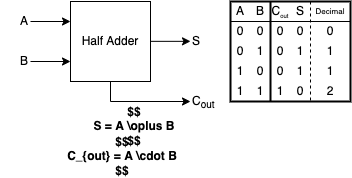

The diagram above was exported from draw.io. Its source (the exported page's mxGraphModel, read from the mxfile embedded in the PNG):
<mxGraphModel dx="594" dy="377" grid="1" gridSize="10" guides="1" tooltips="1" connect="1" arrows="1" fold="1" page="1" pageScale="1" pageWidth="827" pageHeight="1169" math="1" shadow="0">
  <root>
    <mxCell id="-gx-YscnsfrHZdLLWKpf-0" />
    <mxCell id="-gx-YscnsfrHZdLLWKpf-1" parent="-gx-YscnsfrHZdLLWKpf-0" />
    <mxCell id="sUhaUdCa1uJQjPJ1ICwM-0" style="edgeStyle=orthogonalEdgeStyle;rounded=0;orthogonalLoop=1;jettySize=auto;html=1;exitX=0.5;exitY=1;exitDx=0;exitDy=0;fontSize=12;" parent="-gx-YscnsfrHZdLLWKpf-1" source="sUhaUdCa1uJQjPJ1ICwM-1" edge="1">
      <mxGeometry relative="1" as="geometry">
        <mxPoint x="360" y="379.9999999999999" as="targetPoint" />
        <Array as="points">
          <mxPoint x="280" y="380" />
        </Array>
      </mxGeometry>
    </mxCell>
    <mxCell id="sUhaUdCa1uJQjPJ1ICwM-1" value="Half Adder" style="rounded=0;whiteSpace=wrap;html=1;fontSize=12;fillColor=none;" parent="-gx-YscnsfrHZdLLWKpf-1" vertex="1">
      <mxGeometry x="240" y="280" width="80" height="80" as="geometry" />
    </mxCell>
    <mxCell id="sUhaUdCa1uJQjPJ1ICwM-2" value="" style="endArrow=classic;html=1;rounded=0;fontSize=12;" parent="-gx-YscnsfrHZdLLWKpf-1" edge="1">
      <mxGeometry width="50" height="50" relative="1" as="geometry">
        <mxPoint x="200" y="300" as="sourcePoint" />
        <mxPoint x="240" y="300" as="targetPoint" />
      </mxGeometry>
    </mxCell>
    <mxCell id="sUhaUdCa1uJQjPJ1ICwM-3" value="" style="endArrow=classic;html=1;rounded=0;fontSize=12;" parent="-gx-YscnsfrHZdLLWKpf-1" edge="1">
      <mxGeometry width="50" height="50" relative="1" as="geometry">
        <mxPoint x="200" y="340" as="sourcePoint" />
        <mxPoint x="240" y="340" as="targetPoint" />
      </mxGeometry>
    </mxCell>
    <mxCell id="sUhaUdCa1uJQjPJ1ICwM-5" value="" style="endArrow=classic;html=1;rounded=0;fontSize=12;" parent="-gx-YscnsfrHZdLLWKpf-1" edge="1">
      <mxGeometry width="50" height="50" relative="1" as="geometry">
        <mxPoint x="320" y="319.8399999999999" as="sourcePoint" />
        <mxPoint x="360" y="319.8399999999999" as="targetPoint" />
      </mxGeometry>
    </mxCell>
    <mxCell id="sUhaUdCa1uJQjPJ1ICwM-6" value="S" style="text;html=1;strokeColor=none;fillColor=none;align=left;verticalAlign=middle;whiteSpace=wrap;rounded=0;fontSize=12;" parent="-gx-YscnsfrHZdLLWKpf-1" vertex="1">
      <mxGeometry x="360" y="310" width="30" height="20" as="geometry" />
    </mxCell>
    <mxCell id="sUhaUdCa1uJQjPJ1ICwM-7" value="C&lt;sub&gt;out&lt;/sub&gt;" style="text;html=1;strokeColor=none;fillColor=none;align=left;verticalAlign=middle;whiteSpace=wrap;rounded=0;fontSize=12;" parent="-gx-YscnsfrHZdLLWKpf-1" vertex="1">
      <mxGeometry x="360" y="370" width="30" height="20" as="geometry" />
    </mxCell>
    <mxCell id="sUhaUdCa1uJQjPJ1ICwM-9" value="A" style="text;html=1;strokeColor=none;fillColor=none;align=center;verticalAlign=middle;whiteSpace=wrap;rounded=0;fontSize=12;" parent="-gx-YscnsfrHZdLLWKpf-1" vertex="1">
      <mxGeometry x="400" y="280" width="20" height="20" as="geometry" />
    </mxCell>
    <mxCell id="sUhaUdCa1uJQjPJ1ICwM-10" value="B" style="text;html=1;strokeColor=none;fillColor=none;align=center;verticalAlign=middle;whiteSpace=wrap;rounded=0;fontSize=12;" parent="-gx-YscnsfrHZdLLWKpf-1" vertex="1">
      <mxGeometry x="420" y="280" width="20" height="20" as="geometry" />
    </mxCell>
    <mxCell id="sUhaUdCa1uJQjPJ1ICwM-11" value="" style="endArrow=none;html=1;rounded=0;fontSize=12;exitX=0;exitY=1;exitDx=0;exitDy=0;" parent="-gx-YscnsfrHZdLLWKpf-1" source="sUhaUdCa1uJQjPJ1ICwM-9" edge="1">
      <mxGeometry width="50" height="50" relative="1" as="geometry">
        <mxPoint x="370" y="350" as="sourcePoint" />
        <mxPoint x="520" y="300" as="targetPoint" />
      </mxGeometry>
    </mxCell>
    <mxCell id="sUhaUdCa1uJQjPJ1ICwM-13" value="0" style="text;html=1;strokeColor=none;fillColor=none;align=center;verticalAlign=middle;whiteSpace=wrap;rounded=0;fontSize=12;" parent="-gx-YscnsfrHZdLLWKpf-1" vertex="1">
      <mxGeometry x="400" y="300" width="20" height="20" as="geometry" />
    </mxCell>
    <mxCell id="sUhaUdCa1uJQjPJ1ICwM-14" value="0" style="text;html=1;strokeColor=none;fillColor=none;align=center;verticalAlign=middle;whiteSpace=wrap;rounded=0;fontSize=12;" parent="-gx-YscnsfrHZdLLWKpf-1" vertex="1">
      <mxGeometry x="420" y="300" width="20" height="20" as="geometry" />
    </mxCell>
    <mxCell id="sUhaUdCa1uJQjPJ1ICwM-16" value="0" style="text;html=1;strokeColor=none;fillColor=none;align=center;verticalAlign=middle;whiteSpace=wrap;rounded=0;fontSize=12;" parent="-gx-YscnsfrHZdLLWKpf-1" vertex="1">
      <mxGeometry x="400" y="320" width="20" height="20" as="geometry" />
    </mxCell>
    <mxCell id="sUhaUdCa1uJQjPJ1ICwM-17" value="1" style="text;html=1;strokeColor=none;fillColor=none;align=center;verticalAlign=middle;whiteSpace=wrap;rounded=0;fontSize=12;" parent="-gx-YscnsfrHZdLLWKpf-1" vertex="1">
      <mxGeometry x="420" y="320" width="20" height="20" as="geometry" />
    </mxCell>
    <mxCell id="sUhaUdCa1uJQjPJ1ICwM-19" value="1" style="text;html=1;strokeColor=none;fillColor=none;align=center;verticalAlign=middle;whiteSpace=wrap;rounded=0;fontSize=12;" parent="-gx-YscnsfrHZdLLWKpf-1" vertex="1">
      <mxGeometry x="400" y="340" width="20" height="20" as="geometry" />
    </mxCell>
    <mxCell id="sUhaUdCa1uJQjPJ1ICwM-20" value="0" style="text;html=1;strokeColor=none;fillColor=none;align=center;verticalAlign=middle;whiteSpace=wrap;rounded=0;fontSize=12;" parent="-gx-YscnsfrHZdLLWKpf-1" vertex="1">
      <mxGeometry x="420" y="340" width="20" height="20" as="geometry" />
    </mxCell>
    <mxCell id="sUhaUdCa1uJQjPJ1ICwM-22" value="1" style="text;html=1;strokeColor=none;fillColor=none;align=center;verticalAlign=middle;whiteSpace=wrap;rounded=0;fontSize=12;" parent="-gx-YscnsfrHZdLLWKpf-1" vertex="1">
      <mxGeometry x="400" y="360" width="20" height="20" as="geometry" />
    </mxCell>
    <mxCell id="sUhaUdCa1uJQjPJ1ICwM-23" value="1" style="text;html=1;strokeColor=none;fillColor=none;align=center;verticalAlign=middle;whiteSpace=wrap;rounded=0;fontSize=12;" parent="-gx-YscnsfrHZdLLWKpf-1" vertex="1">
      <mxGeometry x="420" y="360" width="20" height="20" as="geometry" />
    </mxCell>
    <mxCell id="sUhaUdCa1uJQjPJ1ICwM-37" value="S" style="text;html=1;strokeColor=none;fillColor=none;align=center;verticalAlign=middle;whiteSpace=wrap;rounded=0;fontSize=12;" parent="-gx-YscnsfrHZdLLWKpf-1" vertex="1">
      <mxGeometry x="460" y="280" width="20" height="20" as="geometry" />
    </mxCell>
    <mxCell id="sUhaUdCa1uJQjPJ1ICwM-38" value="C&lt;sub&gt;&lt;font style=&quot;font-size: 6px&quot;&gt;out&lt;/font&gt;&lt;/sub&gt;" style="text;html=1;strokeColor=none;fillColor=none;align=center;verticalAlign=middle;whiteSpace=wrap;rounded=0;fontSize=12;" parent="-gx-YscnsfrHZdLLWKpf-1" vertex="1">
      <mxGeometry x="440" y="280" width="20" height="20" as="geometry" />
    </mxCell>
    <mxCell id="sUhaUdCa1uJQjPJ1ICwM-39" value="" style="endArrow=none;html=1;rounded=0;fontSize=12;exitX=1;exitY=0;exitDx=0;exitDy=0;entryX=1;entryY=1;entryDx=0;entryDy=0;dashed=1;" parent="-gx-YscnsfrHZdLLWKpf-1" source="sUhaUdCa1uJQjPJ1ICwM-37" target="sUhaUdCa1uJQjPJ1ICwM-47" edge="1">
      <mxGeometry width="50" height="50" relative="1" as="geometry">
        <mxPoint x="550" y="350" as="sourcePoint" />
        <mxPoint x="480" y="460" as="targetPoint" />
      </mxGeometry>
    </mxCell>
    <mxCell id="sUhaUdCa1uJQjPJ1ICwM-40" value="0" style="text;html=1;strokeColor=none;fillColor=none;align=center;verticalAlign=middle;whiteSpace=wrap;rounded=0;fontSize=12;" parent="-gx-YscnsfrHZdLLWKpf-1" vertex="1">
      <mxGeometry x="440" y="300" width="20" height="20" as="geometry" />
    </mxCell>
    <mxCell id="sUhaUdCa1uJQjPJ1ICwM-41" value="1" style="text;html=1;strokeColor=none;fillColor=none;align=center;verticalAlign=middle;whiteSpace=wrap;rounded=0;fontSize=12;" parent="-gx-YscnsfrHZdLLWKpf-1" vertex="1">
      <mxGeometry x="460" y="320" width="20" height="20" as="geometry" />
    </mxCell>
    <mxCell id="sUhaUdCa1uJQjPJ1ICwM-42" value="0" style="text;html=1;strokeColor=none;fillColor=none;align=center;verticalAlign=middle;whiteSpace=wrap;rounded=0;fontSize=12;" parent="-gx-YscnsfrHZdLLWKpf-1" vertex="1">
      <mxGeometry x="460" y="300" width="20" height="20" as="geometry" />
    </mxCell>
    <mxCell id="sUhaUdCa1uJQjPJ1ICwM-43" value="0" style="text;html=1;strokeColor=none;fillColor=none;align=center;verticalAlign=middle;whiteSpace=wrap;rounded=0;fontSize=12;" parent="-gx-YscnsfrHZdLLWKpf-1" vertex="1">
      <mxGeometry x="440" y="320" width="20" height="20" as="geometry" />
    </mxCell>
    <mxCell id="sUhaUdCa1uJQjPJ1ICwM-44" value="0" style="text;html=1;strokeColor=none;fillColor=none;align=center;verticalAlign=middle;whiteSpace=wrap;rounded=0;fontSize=12;" parent="-gx-YscnsfrHZdLLWKpf-1" vertex="1">
      <mxGeometry x="440" y="340" width="20" height="20" as="geometry" />
    </mxCell>
    <mxCell id="sUhaUdCa1uJQjPJ1ICwM-45" value="1" style="text;html=1;strokeColor=none;fillColor=none;align=center;verticalAlign=middle;whiteSpace=wrap;rounded=0;fontSize=12;" parent="-gx-YscnsfrHZdLLWKpf-1" vertex="1">
      <mxGeometry x="460" y="340" width="20" height="20" as="geometry" />
    </mxCell>
    <mxCell id="sUhaUdCa1uJQjPJ1ICwM-46" value="1" style="text;html=1;strokeColor=none;fillColor=none;align=center;verticalAlign=middle;whiteSpace=wrap;rounded=0;fontSize=12;" parent="-gx-YscnsfrHZdLLWKpf-1" vertex="1">
      <mxGeometry x="440" y="360" width="20" height="20" as="geometry" />
    </mxCell>
    <mxCell id="sUhaUdCa1uJQjPJ1ICwM-47" value="0" style="text;html=1;strokeColor=none;fillColor=none;align=center;verticalAlign=middle;whiteSpace=wrap;rounded=0;fontSize=12;" parent="-gx-YscnsfrHZdLLWKpf-1" vertex="1">
      <mxGeometry x="460" y="360" width="20" height="20" as="geometry" />
    </mxCell>
    <mxCell id="sUhaUdCa1uJQjPJ1ICwM-56" value="" style="endArrow=none;html=1;rounded=0;fontSize=12;exitX=1;exitY=0;exitDx=0;exitDy=0;entryX=0;entryY=1;entryDx=0;entryDy=0;strokeWidth=2;" parent="-gx-YscnsfrHZdLLWKpf-1" target="sUhaUdCa1uJQjPJ1ICwM-46" edge="1">
      <mxGeometry width="50" height="50" relative="1" as="geometry">
        <mxPoint x="440" y="280" as="sourcePoint" />
        <mxPoint x="440" y="460" as="targetPoint" />
      </mxGeometry>
    </mxCell>
    <mxCell id="8sMXbW9eVOYAV5l5wVTl-0" value="A" style="text;html=1;strokeColor=none;fillColor=none;align=right;verticalAlign=middle;whiteSpace=wrap;rounded=0;fontSize=12;" parent="-gx-YscnsfrHZdLLWKpf-1" vertex="1">
      <mxGeometry x="170" y="290" width="30" height="20" as="geometry" />
    </mxCell>
    <mxCell id="8sMXbW9eVOYAV5l5wVTl-1" value="B" style="text;html=1;strokeColor=none;fillColor=none;align=right;verticalAlign=middle;whiteSpace=wrap;rounded=0;fontSize=12;" parent="-gx-YscnsfrHZdLLWKpf-1" vertex="1">
      <mxGeometry x="170" y="330" width="30" height="20" as="geometry" />
    </mxCell>
    <mxCell id="VQhUR-cA3R9yjz09zzpJ-0" value="" style="rounded=0;whiteSpace=wrap;html=1;fontSize=6;fillColor=none;strokeWidth=2;" parent="-gx-YscnsfrHZdLLWKpf-1" vertex="1">
      <mxGeometry x="400" y="280" width="120" height="100" as="geometry" />
    </mxCell>
    <mxCell id="VQhUR-cA3R9yjz09zzpJ-1" value="0" style="text;html=1;strokeColor=none;fillColor=none;align=center;verticalAlign=middle;whiteSpace=wrap;rounded=0;fontSize=12;" parent="-gx-YscnsfrHZdLLWKpf-1" vertex="1">
      <mxGeometry x="480" y="300" width="40" height="20" as="geometry" />
    </mxCell>
    <mxCell id="VQhUR-cA3R9yjz09zzpJ-2" value="1" style="text;html=1;strokeColor=none;fillColor=none;align=center;verticalAlign=middle;whiteSpace=wrap;rounded=0;fontSize=12;" parent="-gx-YscnsfrHZdLLWKpf-1" vertex="1">
      <mxGeometry x="480" y="320" width="40" height="20" as="geometry" />
    </mxCell>
    <mxCell id="VQhUR-cA3R9yjz09zzpJ-3" value="1" style="text;html=1;strokeColor=none;fillColor=none;align=center;verticalAlign=middle;whiteSpace=wrap;rounded=0;fontSize=12;" parent="-gx-YscnsfrHZdLLWKpf-1" vertex="1">
      <mxGeometry x="480" y="340" width="40" height="20" as="geometry" />
    </mxCell>
    <mxCell id="VQhUR-cA3R9yjz09zzpJ-4" value="2" style="text;html=1;strokeColor=none;fillColor=none;align=center;verticalAlign=middle;whiteSpace=wrap;rounded=0;fontSize=12;" parent="-gx-YscnsfrHZdLLWKpf-1" vertex="1">
      <mxGeometry x="480" y="360" width="40" height="20" as="geometry" />
    </mxCell>
    <mxCell id="VQhUR-cA3R9yjz09zzpJ-5" value="Decimal" style="text;html=1;strokeColor=none;fillColor=none;align=center;verticalAlign=middle;whiteSpace=wrap;rounded=0;fontSize=8;" parent="-gx-YscnsfrHZdLLWKpf-1" vertex="1">
      <mxGeometry x="480" y="280" width="40" height="20" as="geometry" />
    </mxCell>
    <mxCell id="NJjO0IG5GGTVzHmOTl3y-1" value="$$&lt;br style=&quot;font-size: 12px;&quot;&gt;S = A \oplus B&lt;br style=&quot;font-size: 12px;&quot;&gt;$$" style="text;html=1;strokeColor=none;fillColor=none;align=center;verticalAlign=middle;whiteSpace=wrap;rounded=0;fontSize=12;fontStyle=1" parent="-gx-YscnsfrHZdLLWKpf-1" vertex="1">
      <mxGeometry x="239" y="390" width="130" height="30" as="geometry" />
    </mxCell>
    <mxCell id="u1bw0dX3tqqTdnDXzwcf-2" value="$$&lt;br style=&quot;font-size: 12px;&quot;&gt;C_{out} = A \cdot B&lt;br style=&quot;font-size: 12px;&quot;&gt;$$" style="text;html=1;strokeColor=none;fillColor=none;align=center;verticalAlign=middle;whiteSpace=wrap;rounded=0;fontSize=12;fontStyle=1" vertex="1" parent="-gx-YscnsfrHZdLLWKpf-1">
      <mxGeometry x="230" y="420" width="124" height="30" as="geometry" />
    </mxCell>
  </root>
</mxGraphModel>